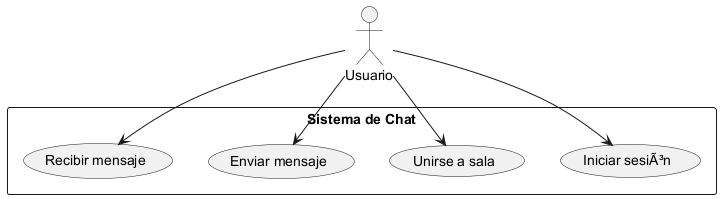

The diagram above was rendered by PlantUML. Its source (embedded in the PNG):
@startuml UseCaseDiagram
actor "Usuario" as User
rectangle "Sistema de Chat" {
  usecase "Iniciar sesiÃ³n" as UC1
  usecase "Unirse a sala" as UC2
  usecase "Enviar mensaje" as UC3
  usecase "Recibir mensaje" as UC4
}
User --> UC1
User --> UC2
User --> UC3
User --> UC4
@enduml